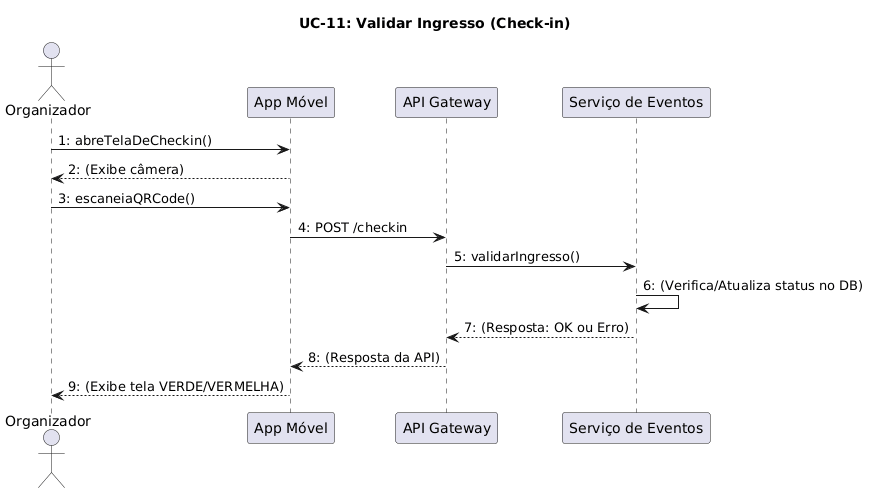

The diagram above was rendered by PlantUML. Its source (embedded in the PNG):
@startuml
' Diagrama de Comunicação: UC-11: Validar Ingresso (Check-in) (Seção 3.5)
' Versão Corrigida - Sintaxe de Comunicação
title UC-11: Validar Ingresso (Check-in)

actor Organizador

Organizador -> "App Móvel" : 1: abreTelaDeCheckin()
"App Móvel" --> Organizador : 2: (Exibe câmera)
Organizador -> "App Móvel" : 3: escaneiaQRCode()
"App Móvel" -> "API Gateway" : 4: POST /checkin
"API Gateway" -> "Serviço de Eventos" : 5: validarIngresso()
"Serviço de Eventos" -> "Serviço de Eventos" : 6: (Verifica/Atualiza status no DB)
"Serviço de Eventos" --> "API Gateway" : 7: (Resposta: OK ou Erro)
"API Gateway" --> "App Móvel" : 8: (Resposta da API)
"App Móvel" --> Organizador : 9: (Exibe tela VERDE/VERMELHA)
@enduml